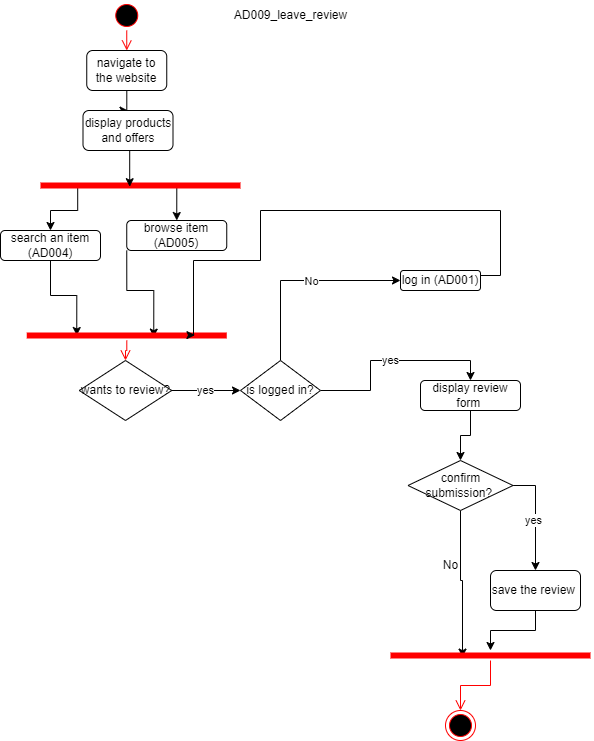

The diagram above was exported from draw.io. Its source (the exported page's mxGraphModel, read from the mxfile embedded in the PNG):
<mxGraphModel dx="1434" dy="707" grid="1" gridSize="10" guides="1" tooltips="1" connect="1" arrows="1" fold="1" page="1" pageScale="1" pageWidth="850" pageHeight="1100" math="0" shadow="0">
  <root>
    <mxCell id="0" />
    <mxCell id="1" parent="0" />
    <mxCell id="ohV6og7byQnm4y2yBiwe-1" value="" style="ellipse;html=1;shape=startState;fillColor=#000000;strokeColor=#ff0000;" parent="1" vertex="1">
      <mxGeometry x="151.25" y="10" width="30" height="30" as="geometry" />
    </mxCell>
    <mxCell id="ohV6og7byQnm4y2yBiwe-2" value="" style="edgeStyle=orthogonalEdgeStyle;html=1;verticalAlign=bottom;endArrow=open;endSize=8;strokeColor=#ff0000;rounded=0;entryX=0.5;entryY=0;entryDx=0;entryDy=0;" parent="1" source="ohV6og7byQnm4y2yBiwe-1" target="ohV6og7byQnm4y2yBiwe-3" edge="1">
      <mxGeometry relative="1" as="geometry">
        <mxPoint x="165" y="120" as="targetPoint" />
      </mxGeometry>
    </mxCell>
    <mxCell id="ohV6og7byQnm4y2yBiwe-36" value="" style="edgeStyle=orthogonalEdgeStyle;rounded=0;orthogonalLoop=1;jettySize=auto;html=1;" parent="1" source="ohV6og7byQnm4y2yBiwe-3" target="ohV6og7byQnm4y2yBiwe-35" edge="1">
      <mxGeometry relative="1" as="geometry" />
    </mxCell>
    <mxCell id="ohV6og7byQnm4y2yBiwe-3" value="navigate to the website" style="rounded=1;whiteSpace=wrap;html=1;" parent="1" vertex="1">
      <mxGeometry x="126.25" y="60" width="80" height="40" as="geometry" />
    </mxCell>
    <mxCell id="ohV6og7byQnm4y2yBiwe-8" style="edgeStyle=orthogonalEdgeStyle;rounded=0;orthogonalLoop=1;jettySize=auto;html=1;entryX=0.5;entryY=0;entryDx=0;entryDy=0;exitX=0.646;exitY=0.46;exitDx=0;exitDy=0;exitPerimeter=0;" parent="1" source="ohV6og7byQnm4y2yBiwe-15" target="ohV6og7byQnm4y2yBiwe-7" edge="1">
      <mxGeometry relative="1" as="geometry">
        <mxPoint x="211" y="190" as="sourcePoint" />
      </mxGeometry>
    </mxCell>
    <mxCell id="ohV6og7byQnm4y2yBiwe-11" style="edgeStyle=orthogonalEdgeStyle;rounded=0;orthogonalLoop=1;jettySize=auto;html=1;exitX=0.186;exitY=0.46;exitDx=0;exitDy=0;exitPerimeter=0;" parent="1" source="ohV6og7byQnm4y2yBiwe-15" target="ohV6og7byQnm4y2yBiwe-9" edge="1">
      <mxGeometry relative="1" as="geometry">
        <mxPoint x="120" y="210" as="sourcePoint" />
      </mxGeometry>
    </mxCell>
    <mxCell id="ohV6og7byQnm4y2yBiwe-48" style="edgeStyle=orthogonalEdgeStyle;rounded=0;orthogonalLoop=1;jettySize=auto;html=1;exitX=0;exitY=1;exitDx=0;exitDy=0;entryX=0.635;entryY=0.66;entryDx=0;entryDy=0;entryPerimeter=0;" parent="1" source="ohV6og7byQnm4y2yBiwe-7" target="ohV6og7byQnm4y2yBiwe-17" edge="1">
      <mxGeometry relative="1" as="geometry" />
    </mxCell>
    <mxCell id="ohV6og7byQnm4y2yBiwe-7" value="browse item (AD005)" style="rounded=1;whiteSpace=wrap;html=1;" parent="1" vertex="1">
      <mxGeometry x="166.25" y="230" width="100" height="30" as="geometry" />
    </mxCell>
    <mxCell id="ohV6og7byQnm4y2yBiwe-19" style="edgeStyle=orthogonalEdgeStyle;rounded=0;orthogonalLoop=1;jettySize=auto;html=1;exitX=0.5;exitY=1;exitDx=0;exitDy=0;entryX=0.25;entryY=0.5;entryDx=0;entryDy=0;entryPerimeter=0;" parent="1" source="ohV6og7byQnm4y2yBiwe-9" target="ohV6og7byQnm4y2yBiwe-17" edge="1">
      <mxGeometry relative="1" as="geometry" />
    </mxCell>
    <mxCell id="ohV6og7byQnm4y2yBiwe-9" value="search an item (AD004)" style="rounded=1;whiteSpace=wrap;html=1;" parent="1" vertex="1">
      <mxGeometry x="40" y="240" width="100" height="30" as="geometry" />
    </mxCell>
    <mxCell id="ohV6og7byQnm4y2yBiwe-15" value="" style="shape=line;html=1;strokeWidth=6;strokeColor=#ff0000;" parent="1" vertex="1">
      <mxGeometry x="80" y="190" width="200" height="10" as="geometry" />
    </mxCell>
    <mxCell id="ohV6og7byQnm4y2yBiwe-17" value="" style="shape=line;html=1;strokeWidth=6;strokeColor=#ff0000;" parent="1" vertex="1">
      <mxGeometry x="66.25" y="340" width="200" height="10" as="geometry" />
    </mxCell>
    <mxCell id="ohV6og7byQnm4y2yBiwe-18" value="" style="edgeStyle=orthogonalEdgeStyle;html=1;verticalAlign=bottom;endArrow=open;endSize=8;strokeColor=#ff0000;rounded=0;entryX=0.5;entryY=0;entryDx=0;entryDy=0;" parent="1" source="ohV6og7byQnm4y2yBiwe-17" target="ohV6og7byQnm4y2yBiwe-21" edge="1">
      <mxGeometry relative="1" as="geometry">
        <mxPoint x="165" y="370" as="targetPoint" />
      </mxGeometry>
    </mxCell>
    <mxCell id="ohV6og7byQnm4y2yBiwe-25" value="yes" style="edgeStyle=orthogonalEdgeStyle;rounded=0;orthogonalLoop=1;jettySize=auto;html=1;" parent="1" source="ohV6og7byQnm4y2yBiwe-21" target="ohV6og7byQnm4y2yBiwe-23" edge="1">
      <mxGeometry relative="1" as="geometry" />
    </mxCell>
    <mxCell id="ohV6og7byQnm4y2yBiwe-21" value="wants to review?" style="rhombus;whiteSpace=wrap;html=1;" parent="1" vertex="1">
      <mxGeometry x="118.75" y="370" width="92.5" height="60" as="geometry" />
    </mxCell>
    <mxCell id="ohV6og7byQnm4y2yBiwe-26" style="edgeStyle=orthogonalEdgeStyle;rounded=0;orthogonalLoop=1;jettySize=auto;html=1;exitX=0.5;exitY=0;exitDx=0;exitDy=0;entryX=0;entryY=0.5;entryDx=0;entryDy=0;" parent="1" source="ohV6og7byQnm4y2yBiwe-23" target="ohV6og7byQnm4y2yBiwe-24" edge="1">
      <mxGeometry relative="1" as="geometry" />
    </mxCell>
    <mxCell id="ohV6og7byQnm4y2yBiwe-27" value="No" style="edgeLabel;html=1;align=center;verticalAlign=middle;resizable=0;points=[];" parent="ohV6og7byQnm4y2yBiwe-26" connectable="0" vertex="1">
      <mxGeometry x="0.095" relative="1" as="geometry">
        <mxPoint as="offset" />
      </mxGeometry>
    </mxCell>
    <mxCell id="ohV6og7byQnm4y2yBiwe-29" value="yes" style="edgeStyle=orthogonalEdgeStyle;rounded=0;orthogonalLoop=1;jettySize=auto;html=1;exitX=1;exitY=0.5;exitDx=0;exitDy=0;entryX=0.5;entryY=0;entryDx=0;entryDy=0;" parent="1" source="ohV6og7byQnm4y2yBiwe-23" target="ohV6og7byQnm4y2yBiwe-28" edge="1">
      <mxGeometry relative="1" as="geometry" />
    </mxCell>
    <mxCell id="ohV6og7byQnm4y2yBiwe-23" value="is logged in?" style="rhombus;whiteSpace=wrap;html=1;" parent="1" vertex="1">
      <mxGeometry x="280" y="370" width="80" height="60" as="geometry" />
    </mxCell>
    <mxCell id="ohV6og7byQnm4y2yBiwe-44" style="edgeStyle=orthogonalEdgeStyle;rounded=0;orthogonalLoop=1;jettySize=auto;html=1;exitX=1;exitY=0.25;exitDx=0;exitDy=0;entryX=0.841;entryY=0.46;entryDx=0;entryDy=0;entryPerimeter=0;" parent="1" source="ohV6og7byQnm4y2yBiwe-24" target="ohV6og7byQnm4y2yBiwe-17" edge="1">
      <mxGeometry relative="1" as="geometry">
        <Array as="points">
          <mxPoint x="540" y="285" />
          <mxPoint x="540" y="220" />
          <mxPoint x="300" y="220" />
          <mxPoint x="300" y="270" />
          <mxPoint x="233" y="270" />
          <mxPoint x="233" y="345" />
        </Array>
      </mxGeometry>
    </mxCell>
    <mxCell id="ohV6og7byQnm4y2yBiwe-24" value="log in (AD001)" style="rounded=1;whiteSpace=wrap;html=1;" parent="1" vertex="1">
      <mxGeometry x="440" y="280" width="80" height="20" as="geometry" />
    </mxCell>
    <mxCell id="ohV6og7byQnm4y2yBiwe-31" style="edgeStyle=orthogonalEdgeStyle;rounded=0;orthogonalLoop=1;jettySize=auto;html=1;exitX=0.5;exitY=1;exitDx=0;exitDy=0;" parent="1" source="ohV6og7byQnm4y2yBiwe-28" target="ohV6og7byQnm4y2yBiwe-30" edge="1">
      <mxGeometry relative="1" as="geometry" />
    </mxCell>
    <mxCell id="ohV6og7byQnm4y2yBiwe-28" value="display review form&amp;nbsp;" style="rounded=1;whiteSpace=wrap;html=1;" parent="1" vertex="1">
      <mxGeometry x="460" y="390" width="100" height="30" as="geometry" />
    </mxCell>
    <mxCell id="ohV6og7byQnm4y2yBiwe-33" style="edgeStyle=orthogonalEdgeStyle;rounded=0;orthogonalLoop=1;jettySize=auto;html=1;exitX=1;exitY=0.5;exitDx=0;exitDy=0;entryX=0.5;entryY=0;entryDx=0;entryDy=0;" parent="1" source="ohV6og7byQnm4y2yBiwe-30" target="ohV6og7byQnm4y2yBiwe-32" edge="1">
      <mxGeometry relative="1" as="geometry" />
    </mxCell>
    <mxCell id="ohV6og7byQnm4y2yBiwe-34" value="yes" style="edgeLabel;html=1;align=center;verticalAlign=middle;resizable=0;points=[];" parent="ohV6og7byQnm4y2yBiwe-33" connectable="0" vertex="1">
      <mxGeometry x="0.0604" y="-3" relative="1" as="geometry">
        <mxPoint as="offset" />
      </mxGeometry>
    </mxCell>
    <mxCell id="ohV6og7byQnm4y2yBiwe-59" style="edgeStyle=orthogonalEdgeStyle;rounded=0;orthogonalLoop=1;jettySize=auto;html=1;exitX=0.5;exitY=1;exitDx=0;exitDy=0;entryX=0.36;entryY=0.66;entryDx=0;entryDy=0;entryPerimeter=0;" parent="1" source="ohV6og7byQnm4y2yBiwe-30" target="ohV6og7byQnm4y2yBiwe-52" edge="1">
      <mxGeometry relative="1" as="geometry" />
    </mxCell>
    <mxCell id="ohV6og7byQnm4y2yBiwe-30" value="confirm submission?&amp;nbsp;" style="rhombus;whiteSpace=wrap;html=1;" parent="1" vertex="1">
      <mxGeometry x="447.5" y="470" width="105" height="50" as="geometry" />
    </mxCell>
    <mxCell id="ohV6og7byQnm4y2yBiwe-55" value="" style="edgeStyle=orthogonalEdgeStyle;rounded=0;orthogonalLoop=1;jettySize=auto;html=1;" parent="1" source="ohV6og7byQnm4y2yBiwe-32" target="ohV6og7byQnm4y2yBiwe-52" edge="1">
      <mxGeometry relative="1" as="geometry" />
    </mxCell>
    <mxCell id="ohV6og7byQnm4y2yBiwe-32" value="save the review&amp;nbsp;" style="rounded=1;whiteSpace=wrap;html=1;" parent="1" vertex="1">
      <mxGeometry x="530" y="580" width="90" height="40" as="geometry" />
    </mxCell>
    <mxCell id="ohV6og7byQnm4y2yBiwe-40" style="edgeStyle=orthogonalEdgeStyle;rounded=0;orthogonalLoop=1;jettySize=auto;html=1;exitX=0.5;exitY=1;exitDx=0;exitDy=0;entryX=0.446;entryY=0.62;entryDx=0;entryDy=0;entryPerimeter=0;" parent="1" source="ohV6og7byQnm4y2yBiwe-35" target="ohV6og7byQnm4y2yBiwe-15" edge="1">
      <mxGeometry relative="1" as="geometry" />
    </mxCell>
    <mxCell id="ohV6og7byQnm4y2yBiwe-35" value="display products and offers" style="rounded=1;whiteSpace=wrap;html=1;" parent="1" vertex="1">
      <mxGeometry x="122.5" y="120" width="90" height="40" as="geometry" />
    </mxCell>
    <mxCell id="ohV6og7byQnm4y2yBiwe-49" value="" style="ellipse;html=1;shape=endState;fillColor=#000000;strokeColor=#ff0000;" parent="1" vertex="1">
      <mxGeometry x="485" y="720" width="30" height="30" as="geometry" />
    </mxCell>
    <mxCell id="ohV6og7byQnm4y2yBiwe-52" value="" style="shape=line;html=1;strokeWidth=6;strokeColor=#ff0000;" parent="1" vertex="1">
      <mxGeometry x="430" y="660" width="200" height="10" as="geometry" />
    </mxCell>
    <mxCell id="ohV6og7byQnm4y2yBiwe-53" value="" style="edgeStyle=orthogonalEdgeStyle;html=1;verticalAlign=bottom;endArrow=open;endSize=8;strokeColor=#ff0000;rounded=0;entryX=0.5;entryY=0;entryDx=0;entryDy=0;" parent="1" source="ohV6og7byQnm4y2yBiwe-52" target="ohV6og7byQnm4y2yBiwe-49" edge="1">
      <mxGeometry relative="1" as="geometry">
        <mxPoint x="430" y="710" as="targetPoint" />
      </mxGeometry>
    </mxCell>
    <mxCell id="ohV6og7byQnm4y2yBiwe-60" value="No" style="text;html=1;align=center;verticalAlign=middle;resizable=0;points=[];autosize=1;strokeColor=none;fillColor=none;" parent="1" vertex="1">
      <mxGeometry x="470" y="560" width="40" height="30" as="geometry" />
    </mxCell>
    <mxCell id="ohV6og7byQnm4y2yBiwe-61" value="AD009_leave_review" style="text;html=1;align=center;verticalAlign=middle;resizable=0;points=[];autosize=1;strokeColor=none;fillColor=none;" parent="1" vertex="1">
      <mxGeometry x="260" y="10" width="140" height="30" as="geometry" />
    </mxCell>
  </root>
</mxGraphModel>